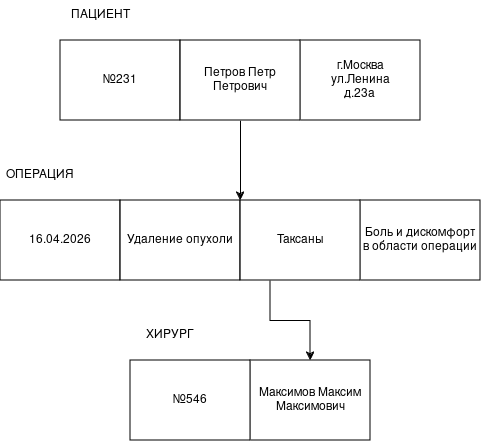

The diagram above was exported from draw.io. Its source (the exported page's mxGraphModel, read from the mxfile embedded in the PNG):
<mxGraphModel dx="1404" dy="745" grid="1" gridSize="10" guides="1" tooltips="1" connect="1" arrows="1" fold="1" page="1" pageScale="1" pageWidth="827" pageHeight="1169" math="0" shadow="0">
  <root>
    <mxCell id="0" />
    <mxCell id="1" parent="0" />
    <mxCell id="VS7jPCaLNPbcp4TbdrWK-1" parent="1" style="rounded=0;whiteSpace=wrap;html=1;" value="&lt;div&gt;№231&lt;/div&gt;" vertex="1">
      <mxGeometry height="80" width="120" x="80" y="80" as="geometry" />
    </mxCell>
    <mxCell id="VS7jPCaLNPbcp4TbdrWK-10" edge="1" parent="1" style="edgeStyle=orthogonalEdgeStyle;rounded=0;orthogonalLoop=1;jettySize=auto;html=1;">
      <mxGeometry relative="1" as="geometry">
        <mxPoint x="260" y="160" as="sourcePoint" />
        <mxPoint x="260" y="240" as="targetPoint" />
      </mxGeometry>
    </mxCell>
    <mxCell id="VS7jPCaLNPbcp4TbdrWK-9" parent="1" style="rounded=0;whiteSpace=wrap;html=1;" value="&lt;div&gt;г.Москва&lt;/div&gt;&lt;div&gt;ул.Ленина&lt;/div&gt;&lt;div&gt;д.23а&lt;br&gt;&lt;/div&gt;" vertex="1">
      <mxGeometry height="80" width="120" x="320" y="80" as="geometry" />
    </mxCell>
    <mxCell id="VS7jPCaLNPbcp4TbdrWK-21" edge="1" parent="1" style="edgeStyle=orthogonalEdgeStyle;rounded=0;orthogonalLoop=1;jettySize=auto;html=1;exitX=0.25;exitY=1;exitDx=0;exitDy=0;" target="VS7jPCaLNPbcp4TbdrWK-15">
      <mxGeometry relative="1" as="geometry">
        <mxPoint x="290" y="320" as="sourcePoint" />
      </mxGeometry>
    </mxCell>
    <mxCell id="VS7jPCaLNPbcp4TbdrWK-12" parent="1" style="rounded=0;whiteSpace=wrap;html=1;" value="16.04.2026" vertex="1">
      <mxGeometry height="80" width="120" x="20" y="240" as="geometry" />
    </mxCell>
    <mxCell id="VS7jPCaLNPbcp4TbdrWK-14" parent="1" style="rounded=0;whiteSpace=wrap;html=1;" value="Боль и дискомфорт в области операции" vertex="1">
      <mxGeometry height="80" width="120" x="380" y="240" as="geometry" />
    </mxCell>
    <mxCell id="VS7jPCaLNPbcp4TbdrWK-15" parent="1" style="rounded=0;whiteSpace=wrap;html=1;" value="Максимов Максим Максимович " vertex="1">
      <mxGeometry height="80" width="120" x="270" y="400" as="geometry" />
    </mxCell>
    <mxCell id="VS7jPCaLNPbcp4TbdrWK-18" parent="1" style="rounded=0;whiteSpace=wrap;html=1;" value="№546" vertex="1">
      <mxGeometry height="80" width="120" x="150" y="400" as="geometry" />
    </mxCell>
    <mxCell id="VS7jPCaLNPbcp4TbdrWK-22" parent="1" style="text;html=1;whiteSpace=wrap;strokeColor=none;fillColor=none;align=center;verticalAlign=middle;rounded=0;" value="ПАЦИЕНТ" vertex="1">
      <mxGeometry height="30" width="60" x="90" y="40" as="geometry" />
    </mxCell>
    <mxCell id="VS7jPCaLNPbcp4TbdrWK-23" parent="1" style="text;html=1;whiteSpace=wrap;strokeColor=none;fillColor=none;align=center;verticalAlign=middle;rounded=0;" value="ОПЕРАЦИЯ" vertex="1">
      <mxGeometry height="30" width="60" x="30" y="200" as="geometry" />
    </mxCell>
    <mxCell id="VS7jPCaLNPbcp4TbdrWK-24" parent="1" style="text;html=1;whiteSpace=wrap;strokeColor=none;fillColor=none;align=center;verticalAlign=middle;rounded=0;" value="ХИРУРГ" vertex="1">
      <mxGeometry height="30" width="60" x="160" y="360" as="geometry" />
    </mxCell>
    <mxCell id="VS7jPCaLNPbcp4TbdrWK-25" parent="1" style="rounded=0;whiteSpace=wrap;html=1;" value="Петров Петр Петрович " vertex="1">
      <mxGeometry height="80" width="120" x="200" y="80" as="geometry" />
    </mxCell>
    <mxCell id="VS7jPCaLNPbcp4TbdrWK-26" parent="1" style="rounded=0;whiteSpace=wrap;html=1;" value="Удаление опухоли " vertex="1">
      <mxGeometry height="80" width="120" x="140" y="240" as="geometry" />
    </mxCell>
    <mxCell id="VS7jPCaLNPbcp4TbdrWK-28" parent="1" style="rounded=0;whiteSpace=wrap;html=1;" value="Таксаны" vertex="1">
      <mxGeometry height="80" width="120" x="260" y="240" as="geometry" />
    </mxCell>
  </root>
</mxGraphModel>